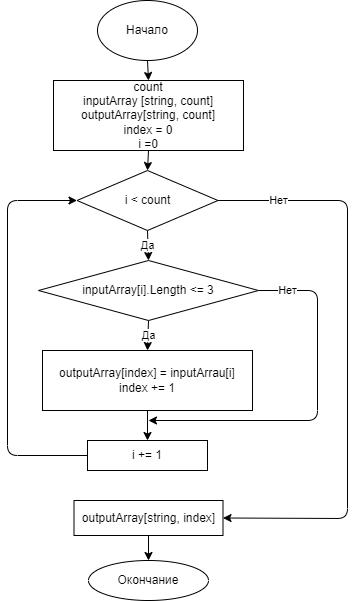

The diagram above was exported from draw.io. Its source (the exported page's mxGraphModel, read from the mxfile embedded in the PNG):
<mxGraphModel dx="650" dy="288" grid="1" gridSize="10" guides="1" tooltips="1" connect="1" arrows="1" fold="1" page="1" pageScale="1" pageWidth="827" pageHeight="1169" math="0" shadow="0">
  <root>
    <mxCell id="0" />
    <mxCell id="1" parent="0" />
    <mxCell id="5" style="edgeStyle=none;html=1;exitX=0.5;exitY=1;exitDx=0;exitDy=0;entryX=0.5;entryY=0;entryDx=0;entryDy=0;" edge="1" parent="1" source="3" target="4">
      <mxGeometry relative="1" as="geometry" />
    </mxCell>
    <mxCell id="3" value="Начало" style="ellipse;whiteSpace=wrap;html=1;" vertex="1" parent="1">
      <mxGeometry x="270" y="40" width="100" height="60" as="geometry" />
    </mxCell>
    <mxCell id="9" style="edgeStyle=none;html=1;exitX=0.5;exitY=1;exitDx=0;exitDy=0;entryX=0.5;entryY=0;entryDx=0;entryDy=0;" edge="1" parent="1" source="4" target="6">
      <mxGeometry relative="1" as="geometry" />
    </mxCell>
    <mxCell id="4" value="count&lt;br&gt;inputArray [string, count]&lt;br&gt;outputArray[string, count]&lt;br&gt;index = 0&lt;br&gt;i =0" style="rounded=0;whiteSpace=wrap;html=1;" vertex="1" parent="1">
      <mxGeometry x="226" y="120" width="190" height="70" as="geometry" />
    </mxCell>
    <mxCell id="10" value="Да" style="edgeStyle=none;html=1;exitX=0.5;exitY=1;exitDx=0;exitDy=0;entryX=0.5;entryY=0;entryDx=0;entryDy=0;" edge="1" parent="1" source="6" target="7">
      <mxGeometry relative="1" as="geometry" />
    </mxCell>
    <mxCell id="20" value="Нет" style="edgeStyle=none;html=1;entryX=1;entryY=0.5;entryDx=0;entryDy=0;" edge="1" parent="1" source="6" target="19">
      <mxGeometry x="-0.792" relative="1" as="geometry">
        <mxPoint x="510" y="561" as="targetPoint" />
        <Array as="points">
          <mxPoint x="520" y="240" />
          <mxPoint x="520" y="558" />
        </Array>
        <mxPoint x="1" as="offset" />
      </mxGeometry>
    </mxCell>
    <mxCell id="6" value="i &amp;lt; count" style="rhombus;whiteSpace=wrap;html=1;" vertex="1" parent="1">
      <mxGeometry x="249.5" y="210" width="141" height="60" as="geometry" />
    </mxCell>
    <mxCell id="11" value="Да" style="edgeStyle=none;html=1;exitX=0.5;exitY=1;exitDx=0;exitDy=0;entryX=0.5;entryY=0;entryDx=0;entryDy=0;" edge="1" parent="1" source="7" target="8">
      <mxGeometry relative="1" as="geometry" />
    </mxCell>
    <mxCell id="14" value="Нет" style="edgeStyle=none;html=1;exitX=1;exitY=0.5;exitDx=0;exitDy=0;" edge="1" parent="1" source="7">
      <mxGeometry x="-0.838" relative="1" as="geometry">
        <mxPoint x="321" y="460" as="targetPoint" />
        <Array as="points">
          <mxPoint x="490" y="330" />
          <mxPoint x="490" y="460" />
        </Array>
        <mxPoint as="offset" />
      </mxGeometry>
    </mxCell>
    <mxCell id="7" value="inputArray[i].Length &amp;lt;= 3" style="rhombus;whiteSpace=wrap;html=1;" vertex="1" parent="1">
      <mxGeometry x="211" y="300" width="220" height="60" as="geometry" />
    </mxCell>
    <mxCell id="12" style="edgeStyle=none;html=1;exitX=0.5;exitY=1;exitDx=0;exitDy=0;startArrow=none;" edge="1" parent="1" source="15">
      <mxGeometry relative="1" as="geometry">
        <mxPoint x="320" y="500" as="targetPoint" />
      </mxGeometry>
    </mxCell>
    <mxCell id="17" style="edgeStyle=none;html=1;exitX=0.5;exitY=1;exitDx=0;exitDy=0;entryX=0.5;entryY=0;entryDx=0;entryDy=0;" edge="1" parent="1" source="8" target="15">
      <mxGeometry relative="1" as="geometry" />
    </mxCell>
    <mxCell id="8" value="outputArray[index] = inputArrau[i]&lt;br&gt;index += 1" style="rounded=0;whiteSpace=wrap;html=1;" vertex="1" parent="1">
      <mxGeometry x="215" y="390" width="210" height="60" as="geometry" />
    </mxCell>
    <mxCell id="18" style="edgeStyle=none;html=1;entryX=0;entryY=0.5;entryDx=0;entryDy=0;" edge="1" parent="1" source="15" target="6">
      <mxGeometry relative="1" as="geometry">
        <mxPoint x="180" y="240" as="targetPoint" />
        <Array as="points">
          <mxPoint x="180" y="495" />
          <mxPoint x="180" y="240" />
        </Array>
      </mxGeometry>
    </mxCell>
    <mxCell id="15" value="i += 1" style="rounded=0;whiteSpace=wrap;html=1;" vertex="1" parent="1">
      <mxGeometry x="260" y="480" width="120" height="30" as="geometry" />
    </mxCell>
    <mxCell id="22" style="edgeStyle=none;html=1;exitX=0.5;exitY=1;exitDx=0;exitDy=0;entryX=0.5;entryY=0;entryDx=0;entryDy=0;" edge="1" parent="1" source="19" target="21">
      <mxGeometry relative="1" as="geometry" />
    </mxCell>
    <mxCell id="19" value="outputArray[string, index]" style="rounded=0;whiteSpace=wrap;html=1;" vertex="1" parent="1">
      <mxGeometry x="246.5" y="540" width="149" height="35" as="geometry" />
    </mxCell>
    <mxCell id="21" value="Окончание" style="ellipse;whiteSpace=wrap;html=1;" vertex="1" parent="1">
      <mxGeometry x="261" y="600" width="120" height="40" as="geometry" />
    </mxCell>
  </root>
</mxGraphModel>